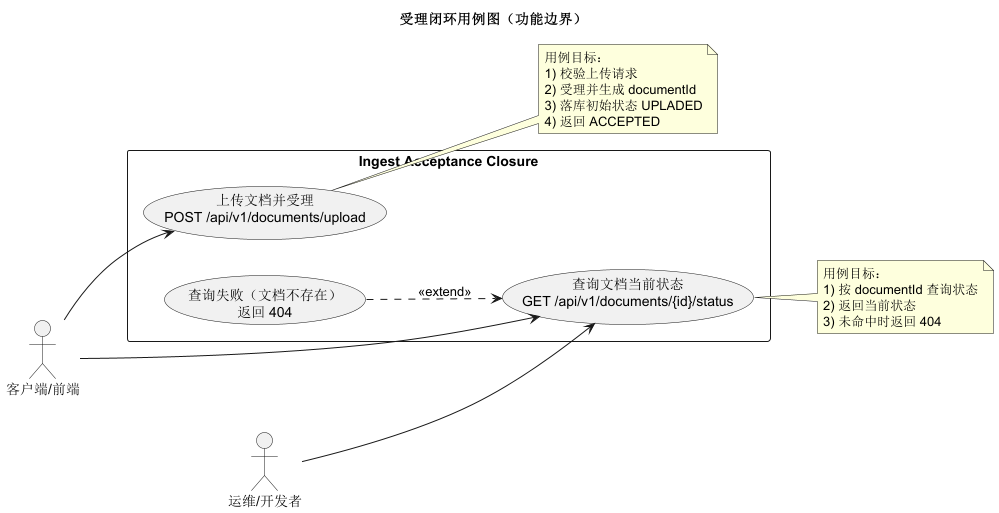

The diagram above was rendered by PlantUML. Its source (embedded in the PNG):
@startuml
title 受理闭环用例图（功能边界）

left to right direction
skinparam shadowing false
skinparam packageStyle rectangle

actor "客户端/前端" as Client
actor "运维/开发者" as Ops

rectangle "Ingest Acceptance Closure" {
  usecase "上传文档并受理\nPOST /api/v1/documents/upload" as UC_Accept
  usecase "查询文档当前状态\nGET /api/v1/documents/{id}/status" as UC_Status
  usecase "查询失败（文档不存在）\n返回 404" as UC_StatusNotFound
}

Client --> UC_Accept
Client --> UC_Status
Ops --> UC_Status

UC_StatusNotFound ..> UC_Status : <<extend>>

note right of UC_Accept
  用例目标：
  1) 校验上传请求
  2) 受理并生成 documentId
  3) 落库初始状态 UPLADED
  4) 返回 ACCEPTED
end note

note right of UC_Status
  用例目标：
  1) 按 documentId 查询状态
  2) 返回当前状态
  3) 未命中时返回 404
end note

@enduml